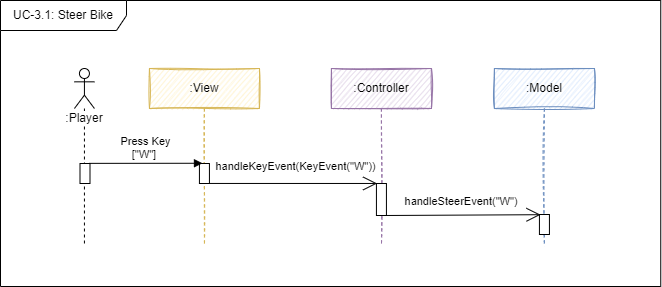

The diagram above was exported from draw.io. Its source (the exported page's mxGraphModel, read from the mxfile embedded in the PNG):
<mxGraphModel dx="3556" dy="2094" grid="1" gridSize="10" guides="1" tooltips="1" connect="1" arrows="1" fold="1" page="1" pageScale="1" pageWidth="827" pageHeight="1169" math="0" shadow="0">
  <root>
    <mxCell id="0" />
    <mxCell id="1" parent="0" />
    <mxCell id="2" value="UC-3.1: Steer Bike" style="shape=umlFrame;whiteSpace=wrap;html=1;sketch=0;fillColor=default;width=126;height=30;" vertex="1" parent="1">
      <mxGeometry x="890.0000000000002" y="-1118" width="660.25" height="286" as="geometry" />
    </mxCell>
    <mxCell id="3" value=":Controller" style="shape=umlLifeline;perimeter=lifelinePerimeter;whiteSpace=wrap;html=1;container=1;collapsible=0;recursiveResize=0;outlineConnect=0;fillColor=#e1d5e7;strokeColor=#9673a6;sketch=1;" vertex="1" parent="1">
      <mxGeometry x="1220.9300000000003" y="-1050" width="100" height="178" as="geometry" />
    </mxCell>
    <mxCell id="4" value="" style="html=1;points=[];perimeter=orthogonalPerimeter;fontSize=12;sketch=0;" vertex="1" parent="3">
      <mxGeometry x="45" y="115" width="10" height="32" as="geometry" />
    </mxCell>
    <mxCell id="5" value=":Model" style="shape=umlLifeline;perimeter=lifelinePerimeter;whiteSpace=wrap;html=1;container=1;collapsible=0;recursiveResize=0;outlineConnect=0;fillColor=#dae8fc;strokeColor=#6c8ebf;sketch=1;" vertex="1" parent="1">
      <mxGeometry x="1383.9300000000003" y="-1050" width="100" height="178" as="geometry" />
    </mxCell>
    <mxCell id="6" value="" style="html=1;points=[];perimeter=orthogonalPerimeter;fontSize=12;sketch=0;" vertex="1" parent="5">
      <mxGeometry x="45" y="146" width="10" height="20" as="geometry" />
    </mxCell>
    <mxCell id="7" value="" style="endArrow=open;endFill=1;endSize=12;html=1;rounded=0;fontSize=11;sketch=0;entryX=0.107;entryY=0.01;entryDx=0;entryDy=0;entryPerimeter=0;" edge="1" parent="5" target="6">
      <mxGeometry width="160" relative="1" as="geometry">
        <mxPoint x="-110" y="147" as="sourcePoint" />
        <mxPoint x="45.049999999999955" y="145.1199999999999" as="targetPoint" />
      </mxGeometry>
    </mxCell>
    <mxCell id="8" value=":View" style="shape=umlLifeline;perimeter=lifelinePerimeter;whiteSpace=wrap;html=1;container=1;collapsible=0;recursiveResize=0;outlineConnect=0;fillColor=#fff2cc;strokeColor=#d6b656;sketch=1;" vertex="1" parent="1">
      <mxGeometry x="1038.9300000000003" y="-1050" width="110" height="178" as="geometry" />
    </mxCell>
    <mxCell id="9" value="" style="html=1;points=[];perimeter=orthogonalPerimeter;fontSize=12;sketch=0;" vertex="1" parent="8">
      <mxGeometry x="50" y="95" width="10" height="20" as="geometry" />
    </mxCell>
    <mxCell id="10" value="&lt;span style=&quot;background-color: rgb(255, 255, 255);&quot;&gt;:Player&lt;/span&gt;" style="shape=umlLifeline;participant=umlActor;perimeter=lifelinePerimeter;whiteSpace=wrap;html=1;container=1;collapsible=0;recursiveResize=0;verticalAlign=top;spacingTop=36;outlineConnect=0;sketch=0;" vertex="1" parent="1">
      <mxGeometry x="963.9300000000003" y="-1050" width="20" height="178" as="geometry" />
    </mxCell>
    <mxCell id="11" value="Press Key&lt;br&gt;[&quot;W&quot;]&amp;nbsp;" style="html=1;verticalAlign=bottom;endArrow=block;rounded=0;fontSize=11;sketch=0;exitX=1.1;exitY=0.201;exitDx=0;exitDy=0;exitPerimeter=0;entryX=0.303;entryY=-0.012;entryDx=0;entryDy=0;entryPerimeter=0;" edge="1" target="9" parent="1">
      <mxGeometry x="-0.0069" width="80" relative="1" as="geometry">
        <mxPoint x="978.9300000000003" y="-955.1370000000002" as="sourcePoint" />
        <mxPoint x="1087.6900000000005" y="-954.3000000000002" as="targetPoint" />
        <mxPoint as="offset" />
      </mxGeometry>
    </mxCell>
    <mxCell id="12" value="handleSteerEvent(&quot;W&quot;)" style="text;html=1;strokeColor=none;fillColor=none;align=center;verticalAlign=middle;whiteSpace=wrap;rounded=0;fontSize=11;" vertex="1" parent="1">
      <mxGeometry x="1320.9300000000003" y="-932" width="60" height="30" as="geometry" />
    </mxCell>
    <mxCell id="13" value="handleKeyEvent(KeyEvent(&quot;W&quot;))" style="html=1;verticalAlign=bottom;endArrow=open;rounded=0;fontSize=11;sketch=0;entryX=0.067;entryY=-0.001;entryDx=0;entryDy=0;entryPerimeter=0;endFill=0;endSize=12;exitX=0.967;exitY=0.095;exitDx=0;exitDy=0;exitPerimeter=0;" edge="1" parent="1">
      <mxGeometry x="0.0192" y="8" width="80" relative="1" as="geometry">
        <mxPoint x="1098.6000000000004" y="-935.05" as="sourcePoint" />
        <mxPoint x="1266.6000000000004" y="-935.0320000000002" as="targetPoint" />
        <mxPoint as="offset" />
      </mxGeometry>
    </mxCell>
    <mxCell id="14" value="" style="html=1;points=[];perimeter=orthogonalPerimeter;fontSize=12;sketch=0;" vertex="1" parent="1">
      <mxGeometry x="969.5000000000002" y="-955" width="10" height="20" as="geometry" />
    </mxCell>
  </root>
</mxGraphModel>